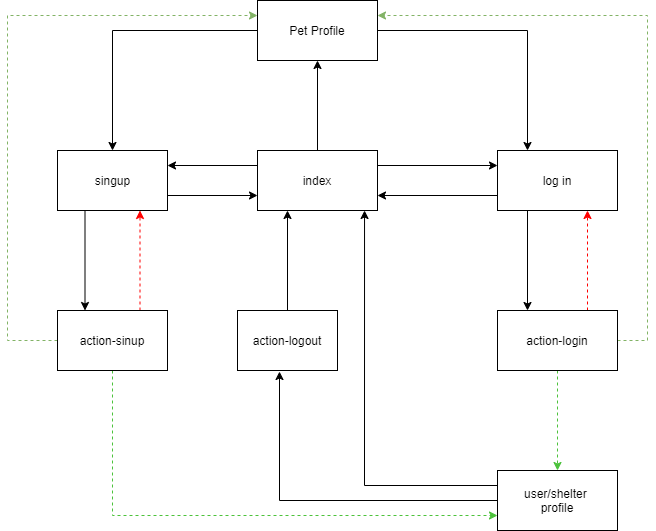

The diagram above was exported from draw.io. Its source (the exported page's mxGraphModel, read from the mxfile embedded in the PNG):
<mxGraphModel dx="1086" dy="806" grid="1" gridSize="10" guides="1" tooltips="1" connect="1" arrows="1" fold="1" page="1" pageScale="1" pageWidth="827" pageHeight="1169" math="0" shadow="0">
  <root>
    <mxCell id="0" />
    <mxCell id="1" parent="0" />
    <mxCell id="a45T8DeRFECQWjn4KUB6-5" style="edgeStyle=orthogonalEdgeStyle;rounded=0;orthogonalLoop=1;jettySize=auto;html=1;exitX=0;exitY=0.25;exitDx=0;exitDy=0;entryX=1;entryY=0.25;entryDx=0;entryDy=0;" parent="1" source="gyM-YGxqczhNZa-Xi2ah-1" target="gyM-YGxqczhNZa-Xi2ah-7" edge="1">
      <mxGeometry relative="1" as="geometry" />
    </mxCell>
    <mxCell id="CiHrqqyEYVKoR7npd7Yz-3" style="edgeStyle=orthogonalEdgeStyle;rounded=0;orthogonalLoop=1;jettySize=auto;html=1;exitX=1;exitY=0.25;exitDx=0;exitDy=0;entryX=0;entryY=0.25;entryDx=0;entryDy=0;" parent="1" source="gyM-YGxqczhNZa-Xi2ah-1" target="CiHrqqyEYVKoR7npd7Yz-1" edge="1">
      <mxGeometry relative="1" as="geometry" />
    </mxCell>
    <mxCell id="7STGIu4x7j5tfXLrMO_T-6" style="edgeStyle=orthogonalEdgeStyle;rounded=0;orthogonalLoop=1;jettySize=auto;html=1;exitX=0.5;exitY=0;exitDx=0;exitDy=0;entryX=0.5;entryY=1;entryDx=0;entryDy=0;" parent="1" source="gyM-YGxqczhNZa-Xi2ah-1" target="7STGIu4x7j5tfXLrMO_T-5" edge="1">
      <mxGeometry relative="1" as="geometry" />
    </mxCell>
    <mxCell id="gyM-YGxqczhNZa-Xi2ah-1" value="index" style="rounded=0;whiteSpace=wrap;html=1;" parent="1" vertex="1">
      <mxGeometry x="320" y="360" width="120" height="60" as="geometry" />
    </mxCell>
    <mxCell id="7STGIu4x7j5tfXLrMO_T-24" style="edgeStyle=orthogonalEdgeStyle;rounded=0;orthogonalLoop=1;jettySize=auto;html=1;exitX=1;exitY=0.75;exitDx=0;exitDy=0;entryX=0;entryY=0.75;entryDx=0;entryDy=0;" parent="1" source="gyM-YGxqczhNZa-Xi2ah-7" target="gyM-YGxqczhNZa-Xi2ah-1" edge="1">
      <mxGeometry relative="1" as="geometry" />
    </mxCell>
    <mxCell id="7STGIu4x7j5tfXLrMO_T-25" style="edgeStyle=orthogonalEdgeStyle;rounded=0;orthogonalLoop=1;jettySize=auto;html=1;exitX=0.25;exitY=1;exitDx=0;exitDy=0;entryX=0.25;entryY=0;entryDx=0;entryDy=0;" parent="1" source="gyM-YGxqczhNZa-Xi2ah-7" target="CiHrqqyEYVKoR7npd7Yz-15" edge="1">
      <mxGeometry relative="1" as="geometry" />
    </mxCell>
    <mxCell id="gyM-YGxqczhNZa-Xi2ah-7" value="singup" style="html=1;" parent="1" vertex="1">
      <mxGeometry x="120" y="360" width="110" height="60" as="geometry" />
    </mxCell>
    <mxCell id="CiHrqqyEYVKoR7npd7Yz-4" style="edgeStyle=orthogonalEdgeStyle;rounded=0;orthogonalLoop=1;jettySize=auto;html=1;exitX=0;exitY=0.75;exitDx=0;exitDy=0;entryX=1;entryY=0.75;entryDx=0;entryDy=0;" parent="1" source="CiHrqqyEYVKoR7npd7Yz-1" target="gyM-YGxqczhNZa-Xi2ah-1" edge="1">
      <mxGeometry relative="1" as="geometry" />
    </mxCell>
    <mxCell id="CiHrqqyEYVKoR7npd7Yz-32" style="edgeStyle=orthogonalEdgeStyle;rounded=0;orthogonalLoop=1;jettySize=auto;html=1;exitX=0.25;exitY=1;exitDx=0;exitDy=0;entryX=0.25;entryY=0;entryDx=0;entryDy=0;" parent="1" source="CiHrqqyEYVKoR7npd7Yz-1" target="CiHrqqyEYVKoR7npd7Yz-16" edge="1">
      <mxGeometry relative="1" as="geometry" />
    </mxCell>
    <mxCell id="CiHrqqyEYVKoR7npd7Yz-1" value="log in" style="rounded=0;whiteSpace=wrap;html=1;" parent="1" vertex="1">
      <mxGeometry x="560" y="360" width="120" height="60" as="geometry" />
    </mxCell>
    <mxCell id="o4Eunwv3xPML1-x9DLuV-13" style="edgeStyle=orthogonalEdgeStyle;rounded=0;orthogonalLoop=1;jettySize=auto;html=1;exitX=0;exitY=0.5;exitDx=0;exitDy=0;entryX=0.42;entryY=1.017;entryDx=0;entryDy=0;entryPerimeter=0;" parent="1" source="CiHrqqyEYVKoR7npd7Yz-5" target="CiHrqqyEYVKoR7npd7Yz-22" edge="1">
      <mxGeometry relative="1" as="geometry" />
    </mxCell>
    <mxCell id="o4Eunwv3xPML1-x9DLuV-19" style="edgeStyle=orthogonalEdgeStyle;rounded=0;orthogonalLoop=1;jettySize=auto;html=1;exitX=0;exitY=0.25;exitDx=0;exitDy=0;entryX=0.892;entryY=1;entryDx=0;entryDy=0;entryPerimeter=0;" parent="1" source="CiHrqqyEYVKoR7npd7Yz-5" target="gyM-YGxqczhNZa-Xi2ah-1" edge="1">
      <mxGeometry relative="1" as="geometry" />
    </mxCell>
    <mxCell id="CiHrqqyEYVKoR7npd7Yz-5" value="user/shelter &lt;br&gt;profile" style="rounded=0;whiteSpace=wrap;html=1;" parent="1" vertex="1">
      <mxGeometry x="560" y="680" width="120" height="60" as="geometry" />
    </mxCell>
    <mxCell id="CiHrqqyEYVKoR7npd7Yz-27" style="edgeStyle=orthogonalEdgeStyle;rounded=0;orthogonalLoop=1;jettySize=auto;html=1;exitX=0.5;exitY=1;exitDx=0;exitDy=0;entryX=0;entryY=0.75;entryDx=0;entryDy=0;dashed=1;strokeColor=#4CC23B;" parent="1" source="CiHrqqyEYVKoR7npd7Yz-15" target="CiHrqqyEYVKoR7npd7Yz-5" edge="1">
      <mxGeometry relative="1" as="geometry">
        <Array as="points">
          <mxPoint x="175" y="725" />
        </Array>
      </mxGeometry>
    </mxCell>
    <mxCell id="CiHrqqyEYVKoR7npd7Yz-34" style="edgeStyle=orthogonalEdgeStyle;rounded=0;orthogonalLoop=1;jettySize=auto;html=1;exitX=0.75;exitY=0;exitDx=0;exitDy=0;entryX=0.75;entryY=1;entryDx=0;entryDy=0;dashed=1;strokeColor=#FF0000;" parent="1" source="CiHrqqyEYVKoR7npd7Yz-15" target="gyM-YGxqczhNZa-Xi2ah-7" edge="1">
      <mxGeometry relative="1" as="geometry" />
    </mxCell>
    <mxCell id="o4Eunwv3xPML1-x9DLuV-8" style="edgeStyle=orthogonalEdgeStyle;rounded=0;orthogonalLoop=1;jettySize=auto;html=1;exitX=0;exitY=0.5;exitDx=0;exitDy=0;entryX=0;entryY=0.25;entryDx=0;entryDy=0;dashed=1;fillColor=#d5e8d4;strokeColor=#82b366;" parent="1" source="CiHrqqyEYVKoR7npd7Yz-15" target="7STGIu4x7j5tfXLrMO_T-5" edge="1">
      <mxGeometry relative="1" as="geometry">
        <Array as="points">
          <mxPoint x="70" y="550" />
          <mxPoint x="70" y="225" />
        </Array>
      </mxGeometry>
    </mxCell>
    <mxCell id="CiHrqqyEYVKoR7npd7Yz-15" value="action-sinup" style="rounded=0;whiteSpace=wrap;html=1;" parent="1" vertex="1">
      <mxGeometry x="120" y="520" width="110" height="60" as="geometry" />
    </mxCell>
    <mxCell id="CiHrqqyEYVKoR7npd7Yz-21" style="edgeStyle=orthogonalEdgeStyle;rounded=0;orthogonalLoop=1;jettySize=auto;html=1;exitX=0.5;exitY=1;exitDx=0;exitDy=0;entryX=0.5;entryY=0;entryDx=0;entryDy=0;dashed=1;strokeColor=#4CC23B;" parent="1" source="CiHrqqyEYVKoR7npd7Yz-16" target="CiHrqqyEYVKoR7npd7Yz-5" edge="1">
      <mxGeometry relative="1" as="geometry" />
    </mxCell>
    <mxCell id="CiHrqqyEYVKoR7npd7Yz-28" style="edgeStyle=orthogonalEdgeStyle;rounded=0;orthogonalLoop=1;jettySize=auto;html=1;exitX=0.75;exitY=0;exitDx=0;exitDy=0;entryX=0.75;entryY=1;entryDx=0;entryDy=0;dashed=1;strokeColor=#FF0000;" parent="1" source="CiHrqqyEYVKoR7npd7Yz-16" target="CiHrqqyEYVKoR7npd7Yz-1" edge="1">
      <mxGeometry relative="1" as="geometry" />
    </mxCell>
    <mxCell id="o4Eunwv3xPML1-x9DLuV-9" style="edgeStyle=orthogonalEdgeStyle;rounded=0;orthogonalLoop=1;jettySize=auto;html=1;exitX=1;exitY=0.5;exitDx=0;exitDy=0;entryX=1;entryY=0.25;entryDx=0;entryDy=0;dashed=1;fillColor=#d5e8d4;strokeColor=#82b366;" parent="1" source="CiHrqqyEYVKoR7npd7Yz-16" target="7STGIu4x7j5tfXLrMO_T-5" edge="1">
      <mxGeometry relative="1" as="geometry">
        <Array as="points">
          <mxPoint x="710" y="550" />
          <mxPoint x="710" y="225" />
        </Array>
      </mxGeometry>
    </mxCell>
    <mxCell id="CiHrqqyEYVKoR7npd7Yz-16" value="action-login" style="rounded=0;whiteSpace=wrap;html=1;" parent="1" vertex="1">
      <mxGeometry x="560" y="520" width="120" height="60" as="geometry" />
    </mxCell>
    <mxCell id="o4Eunwv3xPML1-x9DLuV-17" style="edgeStyle=orthogonalEdgeStyle;rounded=0;orthogonalLoop=1;jettySize=auto;html=1;exitX=0.5;exitY=0;exitDx=0;exitDy=0;entryX=0.25;entryY=1;entryDx=0;entryDy=0;" parent="1" source="CiHrqqyEYVKoR7npd7Yz-22" target="gyM-YGxqczhNZa-Xi2ah-1" edge="1">
      <mxGeometry relative="1" as="geometry" />
    </mxCell>
    <mxCell id="CiHrqqyEYVKoR7npd7Yz-22" value="action-logout" style="rounded=0;whiteSpace=wrap;html=1;" parent="1" vertex="1">
      <mxGeometry x="300" y="520" width="100" height="60" as="geometry" />
    </mxCell>
    <mxCell id="7STGIu4x7j5tfXLrMO_T-7" style="edgeStyle=orthogonalEdgeStyle;rounded=0;orthogonalLoop=1;jettySize=auto;html=1;exitX=1;exitY=0.5;exitDx=0;exitDy=0;" parent="1" source="7STGIu4x7j5tfXLrMO_T-5" target="CiHrqqyEYVKoR7npd7Yz-1" edge="1">
      <mxGeometry relative="1" as="geometry">
        <Array as="points">
          <mxPoint x="590" y="240" />
        </Array>
      </mxGeometry>
    </mxCell>
    <mxCell id="7STGIu4x7j5tfXLrMO_T-8" style="edgeStyle=orthogonalEdgeStyle;rounded=0;orthogonalLoop=1;jettySize=auto;html=1;exitX=0;exitY=0.5;exitDx=0;exitDy=0;" parent="1" source="7STGIu4x7j5tfXLrMO_T-5" target="gyM-YGxqczhNZa-Xi2ah-7" edge="1">
      <mxGeometry relative="1" as="geometry">
        <Array as="points">
          <mxPoint x="175" y="240" />
        </Array>
      </mxGeometry>
    </mxCell>
    <mxCell id="7STGIu4x7j5tfXLrMO_T-5" value="Pet Profile" style="rounded=0;whiteSpace=wrap;html=1;" parent="1" vertex="1">
      <mxGeometry x="320" y="210" width="120" height="60" as="geometry" />
    </mxCell>
  </root>
</mxGraphModel>